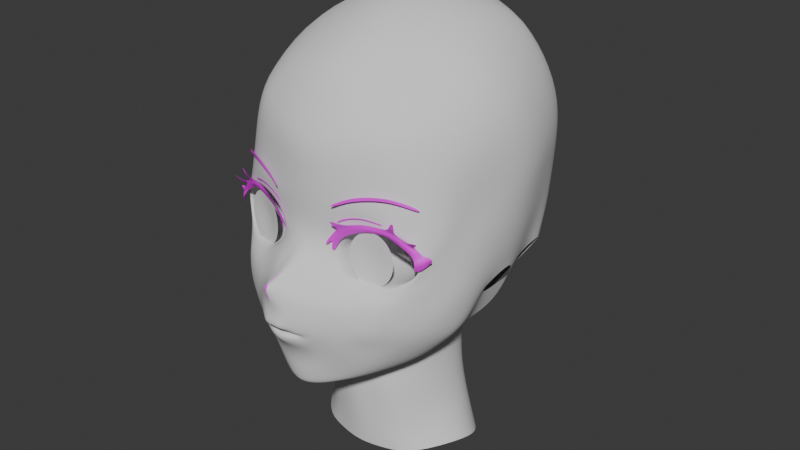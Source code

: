 # Source: azusa_hq_002.blend  (saved by Blender 4.3.34; exported with 4.5.12 LTS)
import bpy
from mathutils import Matrix  # noqa: F401  (used for matrix-valued properties, if any)

bpy.ops.wm.read_factory_settings(use_empty=True)
scene = bpy.context.scene
scene.name = 'Scene'

# ---- collections
col_collection = bpy.data.collections.new('Collection'); scene.collection.children.link(col_collection)
col_export = bpy.data.collections.new('Export'); scene.collection.children.link(col_export)

# ---- images (referenced by path relative to the original .blend; pixels are not part of the script)
import os
ASSET_DIR = os.environ.get("B2B_ASSET_DIR", "")  # directory of the original .blend (textures are referenced by path, not embedded)
HERE = os.path.dirname(os.path.abspath(__file__))  # packed textures are extracted next to this script under _unpacked/

def load_image(name, relpath, width, height, colorspace="sRGB"):
    """Load a texture the original file referenced (path relative to the .blend, or extracted next to this script)."""
    p = next((c for c in (os.path.join(HERE, relpath), os.path.join(ASSET_DIR, relpath)) if relpath and os.path.exists(c)), "")
    if p:
        img = bpy.data.images.load(p, check_existing=True)
        img.name = name
    else:  # same state as the original file: an image datablock whose file is absent (Cycles renders it pink)
        img = bpy.data.images.new(name, width, height)
        img.source = "FILE"
        img.filepath = "//" + (relpath or name)
    img.colorspace_settings.name = colorspace
    return img
img_black64 = load_image('black64', 'black64.png', 1024, 1024, 'sRGB')

# ---- materials (node trees are filled in below, after node groups)
mat_balck = bpy.data.materials.new('balck')

# ---- material node trees
mat_balck.use_nodes = True; mat_balck.node_tree.nodes.clear()
_N = mat_balck.node_tree.nodes; _L = mat_balck.node_tree.links
n0 = _N.new('ShaderNodeBsdfPrincipled'); n0.name = 'Principled BSDF'; n0.location = (10, 300)
n1 = _N.new('ShaderNodeOutputMaterial'); n1.name = 'Material Output'; n1.location = (300, 300)
n2 = _N.new('ShaderNodeTexImage'); n2.name = 'Image Texture'; n2.location = (-280, 260)
n2.image = img_black64
_L.new(n0.outputs[0], n1.inputs[0])
_L.new(n2.outputs[0], n0.inputs[0])
n1.is_active_output = True

# ---- world
world_world = bpy.data.worlds.new('World'); scene.world = world_world
world_world.use_nodes = True; world_world.node_tree.nodes.clear()
_N = world_world.node_tree.nodes; _L = world_world.node_tree.links
n0 = _N.new('ShaderNodeOutputWorld'); n0.name = 'World Output'; n0.location = (300, 300)
n1 = _N.new('ShaderNodeBackground'); n1.name = 'Background'; n1.location = (10, 300)
n1.inputs[0].default_value = (0.05088, 0.05088, 0.05088, 1.0)
_L.new(n1.outputs[0], n0.inputs[0])
n0.is_active_output = True
world_world.color = (0.05088, 0.05088, 0.05088)
world_world.sun_shadow_jitter_overblur = 0.0

# ---- meshes
me_plane = bpy.data.meshes.new('Plane')
me_plane.from_pydata([(0.06761, -0.3656, 0.2843), (0.08207, -0.3532, 0.2803), (0.0745, -0.3708, 0.3058), (0.06998, -0.3803, 0.3303), (0.04759, -0.3984, 0.3512), (0.0257, -0.4139, 0.3641), (0.0, -0.4159, 0.3661), (0.0, -0.4193, 0.3882), (0.0, -0.4426, 0.4345), (0.0, -0.4169, 0.4395), (0.0, -0.3141, 0.4872), (0.0, -0.2953, 0.5228), (0.0, -0.3036, 0.5835), (0.0, -0.3052, 0.6507), (0.0, -0.3059, 0.7192), (0.03734, -0.292, 0.5266), (0.06287, -0.2988, 0.5907), (0.09208, -0.2838, 0.4994), (0.1149, -0.2795, 0.5397), (0.1549, -0.2692, 0.5545), (0.201, -0.2515, 0.5483), (0.2438, -0.2366, 0.5185), (0.2558, -0.2332, 0.4864), (0.2401, -0.2417, 0.4519), (0.2081, -0.2558, 0.4369), (0.1305, -0.2843, 0.4335), (0.1107, -0.2871, 0.4401), (0.08956, -0.2847, 0.4898), (0.06503, -0.2915, 0.5187), (0.09816, -0.2829, 0.5523), (0.1546, -0.2725, 0.5702), (0.2154, -0.2513, 0.5613), (0.2566, -0.2267, 0.5279), (0.2691, -0.216, 0.4866), (0.2526, -0.228, 0.4498), (0.2226, -0.2573, 0.4259), (0.1298, -0.2989, 0.4241), (0.1089, -0.3081, 0.4346), (0.06082, -0.2962, 0.4841), (0.1567, -0.2809, 0.6008), (0.2282, -0.2405, 0.5827), (0.2823, -0.1882, 0.5467), (0.289, -0.1582, 0.5024), (0.2721, -0.206, 0.4426), (0.2384, -0.2473, 0.4109), (0.1269, -0.3142, 0.4163), (0.09959, -0.3213, 0.4253), (0.007698, -0.4078, 0.4342), (0.02377, -0.4152, 0.3867), (0.05243, -0.3944, 0.371), (0.07968, -0.3729, 0.346), (0.05181, -0.3674, 0.2678), (0.02781, -0.372, 0.2602), (0.0, -0.3749, 0.2596), (0.06003, -0.3549, 0.2536), (0.03169, -0.359, 0.2394), (0.0, -0.3601, 0.2304), (0.1197, -0.3447, 0.3224), (0.05303, -0.3881, 0.4009), (0.01311, -0.419, 0.4314), (0.0323, -0.313, 0.4721), (0.09377, -0.2869, 0.4611), (0.07721, -0.3012, 0.4574), (0.05786, -0.3356, 0.4489), (0.03745, -0.3496, 0.2146), (0.04596, -0.3322, 0.1507), (0.04334, -0.3179, 0.1394), (0.272, -0.1279, 0.2713), (0.09741, -0.2885, 0.1584), (0.218, -0.2435, 0.2764), (0.09753, -0.2985, 0.1715), (0.1423, -0.3186, 0.2897), (0.0, -0.3418, 0.4676), (0.1428, -0.3266, 0.3852), (0.08762, -0.3404, 0.4172), (0.02665, -0.3439, 0.4536), (0.04431, -0.3542, 0.4457), (0.306, -0.102, 0.4058), (0.2919, -0.1651, 0.3743), (0.2795, -0.07264, 0.2857), (0.2349, -0.08528, 0.2247), (0.2971, -0.08773, 0.3458), (0.2832, -0.1442, 0.3153), (0.2555, -0.216, 0.3381), (0.256, -0.1963, 0.2897), (0.05221, -0.3814, 0.2962), (0.05363, -0.3797, 0.3057), (0.05459, -0.3883, 0.313), (0.04245, -0.4006, 0.3366), (0.02413, -0.4166, 0.3468), (0.0, -0.417, 0.3482), (0.0422, -0.3818, 0.2826), (0.01926, -0.3879, 0.2771), (0.0, -0.3909, 0.2776), (0.0, -0.4201, 0.334), (0.01966, -0.4202, 0.3322), (0.03663, -0.402, 0.3254), (0.04796, -0.388, 0.3106), (0.04783, -0.3802, 0.3065), (0.04513, -0.3833, 0.3014), (0.02864, -0.3933, 0.2938), (0.01324, -0.3965, 0.2908), (0.0, -0.3985, 0.2893), (0.03199, -0.2666, 0.1364), (0.101, -0.2251, 0.1452), (0.1365, -0.1928, 0.1597), (0.3035, -0.02509, 0.4364), (0.2924, -0.02571, 0.3713), (0.3063, 0.08332, 0.4515), (0.2857, 0.09036, 0.3824), (0.2878, -0.09501, 0.5843), (0.3365, 0.05845, 0.6482), (0.308, -0.08594, 0.7405), (0.3188, 0.02454, 0.7931), (0.2114, -0.1804, 0.8221), (0.2336, -0.02342, 0.9019), (0.0, -0.2184, 0.8814), (0.0, -0.08859, 0.952), (0.07327, -0.2939, 0.6511), (0.07319, -0.2935, 0.7325), (0.1583, -0.269, 0.6527), (0.1701, -0.2568, 0.7354), (0.2297, -0.2297, 0.6392), (0.2206, -0.2189, 0.7417), (0.2805, -0.1705, 0.6056), (0.2701, -0.1585, 0.696), (0.1967, 0.1377, 0.9289), (0.0, 0.0416, 1.001), (0.1736, 0.25, 0.9019), (0.0, 0.3539, 0.9303), (0.234, 0.3505, 0.6865), (0.0, 0.4774, 0.7169), (0.2354, 0.3333, 0.4893), (0.0, 0.47, 0.52), (0.1872, 0.148, 0.2519), (0.0, 0.3762, 0.2986), (0.1493, 0.0617, 0.1519), (0.0, 0.2656, 0.1461), (0.0, 0.4536, 0.4005), (0.2483, 0.3046, 0.3715), (0.0, 0.445, 0.8275), (0.2263, 0.295, 0.8186), (0.1835, 0.1209, -0.1755), (0.0, 0.1912, -0.1918), (0.1474, -0.05696, 0.1387), (0.2243, 0.01814, -0.1216), (0.08738, -0.1377, 0.1224), (0.1432, -0.1099, -0.1365), (0.0, -0.1514, 0.1345), (0.0, -0.1479, -0.1415), (0.0, 0.1762, -0.02262), (0.1626, 0.09077, -0.01183), (0.1662, -0.02312, -0.01681), (0.1123, -0.1209, -0.0269), (0.0, -0.1588, -0.03902), (0.2598, -0.01559, 0.3171), (0.235, -0.01681, 0.2446), (0.2686, 0.2135, 0.4841), (0.2996, 0.1995, 0.6727), (0.0, 0.1693, 0.06172), (0.1548, 0.07608, 0.06982), (0.1573, -0.04, 0.05717), (0.09711, -0.1406, 0.06063), (0.0, -0.1623, 0.0538), (0.1749, 0.1061, -0.09332), (0.1925, -0.00225, -0.068), (0.1205, -0.1134, -0.08784), (0.0, -0.1535, -0.08917), (0.0, 0.1835, -0.1073), (0.0, -0.4091, 0.323), (0.01812, -0.4091, 0.3223), (0.0275, -0.3991, 0.3174), (0.03976, -0.3897, 0.308), (0.04185, -0.3802, 0.3066), (0.03134, -0.3876, 0.3034), (0.02438, -0.3921, 0.304), (0.01212, -0.3968, 0.3023), (0.0, -0.397, 0.3019), (0.0, -0.3872, 0.318), (0.01911, -0.3869, 0.3174), (0.02527, -0.3816, 0.3145), (0.03209, -0.3786, 0.3119), (0.03267, -0.3749, 0.3079), (0.02787, -0.375, 0.3063), (0.02341, -0.3782, 0.3062), (0.01808, -0.3811, 0.3072), (0.0, -0.3809, 0.3072), (0.0, -0.3675, 0.3176), (0.01889, -0.3662, 0.3167), (0.02515, -0.3621, 0.314), (0.03205, -0.36, 0.3115), (0.03657, -0.3567, 0.3062), (0.02814, -0.3579, 0.3027), (0.02316, -0.3603, 0.3031), (0.01825, -0.3634, 0.3039), (0.0, -0.3637, 0.3035), (0.2786, 0.1683, 0.8015), (0.1059, -0.2054, 0.8673), (0.09733, -0.06096, 0.946), (0.102, 0.1001, 0.9815), (0.1022, 0.2728, 0.9337), (0.1332, 0.4309, 0.6903), (0.1333, 0.4235, 0.512), (0.1351, 0.2901, 0.2445), (0.0966, 0.1791, 0.1679), (0.1445, 0.3776, 0.3633), (0.09695, 0.3418, 0.8144), (0.103, 0.1843, -0.1782), (0.09508, 0.1528, -0.007278), (0.09454, 0.1521, 0.08272), (0.09783, 0.1665, -0.09419), (0.0, -0.2702, 0.7842), (0.08069, -0.2582, 0.7928), (0.1786, -0.2228, 0.7848), (0.2538, 0.1708, 0.3658), (0.2722, 0.08427, 0.3372), (0.2417, 0.08175, 0.2612), (0.2418, 0.1554, 0.3261), (0.07403, -0.3404, 0.2367), (0.0, -0.3535, 0.2008), (0.0, -0.3469, 0.1422), (0.0, -0.3333, 0.1376), (0.0, -0.2605, 0.1386), (0.2997, -0.1244, 0.4602), (0.2816, -0.1835, 0.4147), (0.2471, -0.2331, 0.3811), (0.3072, -0.05171, 0.5149), (0.3218, 0.0707, 0.5504), (0.0, 0.472, 0.618), (0.2365, 0.3404, 0.5707), (0.2843, 0.2065, 0.5792), (0.127, 0.4326, 0.598), (0.1712, -0.2855, 0.4169), (0.1813, -0.301, 0.31), (0.1844, -0.2676, 0.4323), (0.1887, -0.2756, 0.4174), (0.2025, -0.2842, 0.3971), (0.2075, -0.287, 0.3703), (0.2231, -0.2604, 0.3216), (0.1531, -0.2438, 0.1782), (0.1533, -0.2773, 0.2066), (0.1136, -0.3372, 0.2788), (0.2341, -0.1589, 0.2344), (0.2109, -0.188, 0.2142), (0.186, -0.1548, 0.1758), (0.1342, -0.3362, 0.3627), (0.06451, -0.3656, 0.4131), (0.04207, -0.3454, 0.1929), (0.0, -0.3777, 0.4531), (0.01834, -0.3731, 0.4428), (0.02909, -0.3758, 0.4351), (0.0, -0.3534, 0.1849), (0.08434, -0.3251, 0.2089), (0.13, -0.3129, 0.245), (0.1648, -0.2752, 0.4306), (0.1796, -0.3053, 0.3411), (0.1696, -0.2873, 0.2723), (0.1543, -0.2955, 0.4173), (0.1479, -0.2802, 0.4313), (0.1502, -0.3113, 0.4057), (0.09476, -0.3611, 0.3639), (0.1049, -0.3533, 0.3847), (0.1175, -0.334, 0.4023), (0.08968, -0.3609, 0.3131), (0.1737, -0.3034, 0.3995), (0.1507, -0.3233, 0.3201), (0.1713, -0.3097, 0.3737), (0.1601, -0.3194, 0.3508), (0.1144, -0.08488, 0.4932), (0.1302, -0.08084, 0.5218), (0.1593, -0.07245, 0.5413), (0.1926, -0.0611, 0.5323), (0.218, -0.05189, 0.5082), (0.2257, -0.04977, 0.483), (0.2181, -0.05417, 0.4622), (0.2007, -0.06272, 0.4489), (0.1371, -0.08547, 0.4452), (0.1223, -0.08728, 0.4502), (0.1124, -0.08546, 0.4864), (0.1124, -0.08708, 0.466), (0.1815, -0.0715, 0.4442), (0.1657, -0.07791, 0.4436), (0.1517, -0.08232, 0.444), (0.2075, -0.1484, 0.5601), (0.2573, -0.1311, 0.5254), (0.2712, -0.1271, 0.488), (0.2157, -0.1534, 0.4303), (0.1881, -0.1671, 0.4249), (0.2529, -0.137, 0.4477), (0.1022, -0.1899, 0.4341), (0.08247, -0.1896, 0.4584), (0.1652, -0.176, 0.423), (0.1456, -0.1819, 0.4237), (0.1253, -0.1866, 0.4264), (0.0805, -0.186, 0.5031), (0.1071, -0.181, 0.5501), (0.07756, -0.1871, 0.4919), (0.1538, -0.1691, 0.5673), (0.1485, -0.0765, 0.4825), (0.1532, -0.07531, 0.491), (0.1618, -0.07283, 0.4967), (0.1716, -0.06947, 0.4941), (0.1791, -0.06675, 0.487), (0.1814, -0.06613, 0.4795), (0.1792, -0.06743, 0.4734), (0.174, -0.06995, 0.4694), (0.1552, -0.07668, 0.4683), (0.1508, -0.07721, 0.4698), (0.1479, -0.07668, 0.4805), (0.1479, -0.07715, 0.4745), (0.1683, -0.07255, 0.468), (0.1636, -0.07444, 0.4679), (0.1595, -0.07575, 0.468), (0.02647, -0.2238, 0.1501), (0.05442, -0.1806, 0.1458), (0.0, -0.223, 0.1377), (0.0, -0.178, 0.1442), (0.0955, -0.1467, 0.1448), (0.1487, -0.08905, 0.1776), (0.07816, -0.1296, -0.1403), (0.04332, -0.1445, 0.1285), (0.0594, -0.1405, -0.03625), (0.05372, -0.1517, 0.05763), (0.07041, -0.1347, -0.08915)], [], [(0, 1, 263, 2), (12, 11, 15, 16), (21, 22, 33, 32), (25, 26, 37, 36), (22, 23, 34, 33), (19, 20, 31, 30), (61, 27, 38, 62), (17, 18, 29, 28), (23, 24, 35, 34), (20, 21, 32, 31), (17, 28, 38, 27), (18, 19, 30, 29), (254, 258, 257, 232), (16, 15, 28, 29), (39, 16, 29, 30), (40, 39, 30, 31), (41, 40, 31, 32), (42, 41, 32, 33), (43, 42, 33, 34), (44, 43, 34, 35), (236, 44, 35, 235), (46, 45, 36, 37), (63, 46, 37, 62), (28, 15, 60, 38), (3, 2, 263, 50), (4, 3, 50, 49), (5, 4, 49, 48), (6, 5, 48, 7), (54, 1, 0, 51), (55, 54, 51, 52), (56, 55, 52, 53), (260, 58, 49, 50), (261, 246, 58, 260), (48, 49, 58, 59), (8, 7, 48, 59), (9, 8, 59, 47), (10, 60, 15, 11), (72, 75, 60, 10), (60, 63, 62, 38), (26, 61, 62, 37), (66, 68, 70, 65), (68, 239, 240, 70), (250, 249, 47, 59), (246, 250, 59, 58), (46, 63, 76, 74), (63, 60, 75, 76), (248, 249, 75, 72), (45, 46, 74, 262), (223, 224, 78, 77), (81, 82, 67, 79), (77, 78, 82, 81), (224, 43, 44, 225), (82, 78, 83, 84), (51, 0, 85, 91), (2, 3, 87, 86), (0, 2, 86, 85), (5, 6, 90, 89), (52, 51, 91, 92), (3, 4, 88, 87), (53, 52, 92, 93), (4, 5, 89, 88), (89, 90, 94, 95), (88, 89, 95, 96), (87, 88, 96, 97), (86, 87, 97, 98), (85, 86, 98, 99), (91, 85, 99, 100), (92, 91, 100, 101), (93, 92, 101, 102), (68, 66, 103, 104), (239, 68, 104, 105), (77, 81, 107, 106), (106, 107, 109, 108), (226, 227, 111, 110), (110, 111, 113, 112), (112, 113, 115, 114), (197, 198, 117, 116), (14, 13, 118, 119), (119, 118, 120, 121), (121, 120, 122, 123), (123, 122, 124, 125), (112, 125, 124, 110), (198, 115, 126, 199), (199, 126, 128, 200), (206, 141, 130, 201), (231, 229, 132, 202), (205, 139, 134, 203), (203, 134, 136, 204), (202, 132, 139, 205), (200, 128, 141, 206), (210, 164, 142, 207), (160, 136, 144, 161), (161, 144, 146, 162), (322, 320, 148, 163), (323, 321, 154, 167), (165, 152, 153, 166), (164, 151, 152, 165), (209, 160, 151, 208), (155, 107, 81, 79), (156, 155, 79, 80), (230, 229, 130, 158), (227, 230, 158, 111), (118, 13, 12, 16), (120, 118, 16, 39), (122, 120, 39, 40), (124, 122, 40, 41), (110, 124, 41, 42), (226, 110, 42, 223), (204, 136, 160, 209), (321, 322, 163, 154), (152, 161, 162, 153), (151, 160, 161, 152), (142, 164, 165, 145), (145, 165, 166, 147), (319, 323, 167, 149), (208, 151, 164, 210), (96, 95, 170, 171), (101, 100, 175, 176), (99, 98, 173, 174), (97, 96, 171, 172), (95, 94, 169, 170), (102, 101, 176, 177), (100, 99, 174, 175), (98, 97, 172, 173), (176, 175, 184, 185), (174, 173, 182, 183), (172, 171, 180, 181), (170, 169, 178, 179), (177, 176, 185, 186), (175, 174, 183, 184), (173, 172, 181, 182), (171, 170, 179, 180), (179, 178, 187, 188), (186, 185, 194, 195), (184, 183, 192, 193), (182, 181, 190, 191), (180, 179, 188, 189), (185, 184, 193, 194), (183, 182, 191, 192), (181, 180, 189, 190), (113, 196, 126, 115), (196, 141, 128, 126), (111, 158, 196, 113), (158, 130, 141, 196), (123, 125, 112, 114), (150, 208, 210, 168), (137, 204, 209, 159), (159, 209, 208, 150), (168, 210, 207, 143), (129, 200, 206, 140), (133, 202, 205, 138), (135, 203, 204, 137), (138, 205, 203, 135), (228, 231, 202, 133), (140, 206, 201, 131), (127, 199, 200, 129), (117, 198, 199, 127), (114, 115, 198, 197), (119, 121, 213, 212), (14, 119, 212, 211), (116, 211, 212, 197), (114, 197, 212, 213), (123, 114, 213, 121), (214, 139, 132, 157), (109, 214, 157, 108), (155, 156, 216, 215), (214, 109, 215, 217), (218, 241, 1, 54), (64, 218, 54, 55), (219, 64, 55, 56), (103, 66, 221, 222), (66, 65, 220, 221), (251, 247, 64, 219), (252, 247, 65, 70), (253, 252, 70, 240), (131, 201, 231, 228), (106, 226, 223, 77), (108, 157, 230, 227), (157, 132, 229, 230), (201, 130, 229, 231), (106, 108, 227, 226), (78, 224, 225, 83), (42, 43, 224, 223), (266, 264, 259, 73), (267, 245, 57, 265), (83, 225, 237, 238), (225, 44, 236, 237), (264, 236, 235, 232), (24, 234, 235, 35), (256, 69, 238, 233), (259, 264, 232, 257), (256, 71, 241, 253), (243, 239, 105, 244), (242, 243, 244, 80), (67, 242, 80, 79), (69, 240, 239, 243), (84, 83, 238, 69), (84, 69, 243, 242), (82, 84, 242, 67), (69, 256, 253, 240), (237, 255, 233, 238), (237, 266, 267, 255), (266, 73, 245, 267), (241, 218, 252, 253), (218, 64, 247, 252), (220, 65, 247, 251), (9, 47, 249, 248), (74, 76, 250, 246), (76, 75, 249, 250), (262, 74, 246, 261), (25, 36, 257, 258), (259, 257, 36, 45), (73, 259, 45, 262), (245, 73, 262, 261), (57, 245, 261, 260), (57, 260, 50, 263), (57, 263, 1, 241), (255, 267, 265, 233), (237, 236, 264, 266), (234, 254, 232, 235), (71, 256, 233, 265), (241, 71, 265, 57), (284, 283, 271, 272), (285, 284, 272, 273), (287, 286, 275, 280), (288, 285, 273, 274), (286, 288, 274, 275), (290, 289, 277, 279), (291, 287, 280, 281), (293, 292, 282, 276), (292, 291, 281, 282), (289, 293, 276, 277), (295, 294, 268, 269), (296, 290, 279, 278), (297, 295, 269, 270), (283, 297, 270, 271), (294, 296, 278, 268), (17, 27, 296, 294), (20, 19, 297, 283), (19, 18, 295, 297), (27, 61, 290, 296), (18, 17, 294, 295), (26, 25, 293, 289), (258, 254, 291, 292), (25, 258, 292, 293), (254, 234, 287, 291), (61, 26, 289, 290), (24, 23, 288, 286), (23, 22, 285, 288), (234, 24, 286, 287), (22, 21, 284, 285), (21, 20, 283, 284), (281, 280, 310, 311), (282, 281, 311, 312), (276, 282, 312, 306), (277, 276, 306, 307), (269, 268, 298, 299), (278, 279, 309, 308), (270, 269, 299, 300), (268, 278, 308, 298), (272, 271, 301, 302), (279, 277, 307, 309), (273, 272, 302, 303), (271, 270, 300, 301), (274, 273, 303, 304), (280, 275, 305, 310), (275, 274, 304, 305), (104, 103, 313, 314), (314, 313, 315, 316), (315, 313, 103, 222), (105, 104, 314, 317), (244, 105, 317, 318), (80, 244, 318, 156), (144, 318, 317, 146), (147, 166, 323, 319), (153, 162, 322, 321), (166, 153, 321, 323), (162, 146, 320, 322), (320, 146, 317, 314), (148, 320, 314, 316)])
me_plane.polygons.foreach_set('use_smooth', [True] * 280)
_uv = me_plane.uv_layers.new(name='UVMap')
_uv.uv.foreach_set('vector', [0.08154, 0.0123, 1.0, 0.1509, 1.0, 0.6416, 0.1974, 0.9293, 0.0, 0.0, 0.0, 0.0, 0.0, 0.0, 0.0, 0.0, 0.0, 0.0, 0.0, 0.0, 0.0, 0.0, 0.0, 0.0, 0.0, 0.0, 0.0, 0.0, 0.0, 0.0, 0.0, 0.0, 0.0, 0.0, 0.0, 0.0, 0.0, 0.0, 0.0, 0.0, 0.0, 0.0, 0.0, 0.0, 0.0, 0.0, 0.0, 0.0, 0.0, 0.0, 0.0, 0.0, 0.0, 0.0, 0.0, 0.0, 0.0, 0.0, 0.0, 0.0, 0.0, 0.0, 0.0, 0.0, 0.0, 0.0, 0.0, 0.0, 0.0, 0.0, 0.0, 0.0, 0.0, 0.0, 0.0, 0.0, 0.0, 0.0, 0.0, 0.0, 0.0, 0.0, 0.0, 0.0, 0.0, 0.0, 0.0, 0.0, 0.0, 0.0, 0.0, 0.0, 0.0, 0.0, 0.0, 0.0, 0.0, 0.0, 0.0, 0.0, 0.0, 0.0, 0.0, 0.0, 0.0, 0.0, 0.0, 0.0, 0.0, 0.0, 0.0, 0.0, 0.0, 0.0, 0.0, 0.0, 0.0, 0.0, 0.0, 0.0, 0.0, 0.0, 0.0, 0.0, 0.0, 0.0, 0.0, 0.0, 0.0, 0.0, 0.0, 0.0, 0.0, 0.0, 0.0, 0.0, 0.0, 0.0, 0.0, 0.0, 0.0, 0.0, 0.0, 0.0, 0.0, 0.0, 0.0, 0.0, 0.0, 0.0, 0.0, 0.0, 0.0, 0.0, 0.0, 0.0, 0.0, 0.0, 0.0, 0.0, 0.0, 0.0, 0.0, 0.0, 0.0, 0.0, 0.0, 0.0, 0.0, 0.0, 0.0, 0.0, 0.0, 0.0, 0.0, 0.0, 0.0, 0.0, 0.0, 0.0, 0.0, 0.0, 0.0, 0.0, 0.0, 0.0, 0.0, 0.0, 0.0, 0.0, 0.0, 0.0, 0.0, 0.0, 0.0, 0.0, 0.0, 0.0, 0.0, 0.0, 0.0, 0.0, 0.0, 0.0, 0.0, 0.0, 0.0, 0.0, 0.0, 0.0, 0.0, 0.0, 0.0, 0.0, 0.0, 0.0, 0.0, 0.0, 0.0, 0.0, 0.0, 0.0, 0.0, 0.0, 0.0, 0.0, 0.0, 0.0, 0.08154, 0.0123, 0.0, 0.0, 0.0, 0.0, 0.0, 0.0, 0.0, 0.0, 0.0, 0.0, 0.0, 0.0, 0.0, 0.0, 0.0, 0.0, 0.0, 0.0, 0.0, 0.0, 0.0, 0.0, 0.0, 0.0, 0.0, 0.0, 0.0, 0.0, 0.0, 0.0, 0.0, 0.0, 0.0, 0.0, 0.0, 0.0, 0.0, 0.0, 0.0, 0.0, 0.0, 0.0, 0.0, 0.0, 0.0, 0.0, 0.0, 0.0, 0.0, 0.0, 0.0, 0.0, 0.0, 0.0, 0.0, 0.0, 0.0, 0.0, 0.0, 0.0, 0.0, 0.0, 0.0, 0.0, 0.0, 0.0, 0.0, 0.0, 0.0, 0.0, 0.0, 0.0, 0.0, 0.0, 0.0, 0.0, 0.0, 0.0, 0.0, 0.0, 0.0, 0.0, 0.0, 0.0, 0.0, 0.0, 0.0, 0.0, 0.0, 0.0, 0.0, 0.0, 0.0, 0.0, 0.0, 0.0, 0.0, 0.0, 0.0, 0.0, 0.0, 0.0, 0.0, 0.0, 0.0, 0.0, 0.0, 0.0, 0.0, 0.0, 0.0, 0.0, 0.0, 0.0, 0.0, 0.0, 0.0, 0.0, 0.0, 0.0, 0.0, 0.0, 0.0, 0.0, 0.0, 0.0, 0.0, 0.0, 0.0, 0.0, 0.0, 0.0, 0.0, 0.0, 0.0, 0.0, 0.0, 0.0, 0.0, 0.0, 0.0, 0.0, 0.0, 0.0, 0.0, 0.0, 0.0, 0.0, 0.0, 0.0, 0.0, 0.0, 0.0, 0.0, 0.0, 0.0, 0.0, 0.0, 0.0, 0.0, 0.0, 0.0, 0.0, 0.0, 0.0, 0.0, 0.0, 0.0, 0.0, 0.0, 0.0, 0.0, 0.0, 0.0, 0.0, 0.0, 0.0, 0.0, 0.0, 0.0, 0.0, 0.0, 0.0, 0.0, 0.0, 0.0, 0.0, 0.0, 0.0, 0.0, 0.0, 0.0, 0.0, 0.0, 0.0, 0.0, 0.08154, 0.0123, 0.0, 0.0, 0.0, 0.0, 0.0, 0.0, 0.0, 0.0, 0.0, 0.0, 0.0, 0.0, 0.08154, 0.0123, 0.1974, 0.9293, -0.02698, 0.9934, 0.0, 0.0, 0.0, 0.0, 0.0, 0.0, 0.0, 0.0, 0.0, 0.0, 0.0, 0.0, 0.0, 0.0, 0.0, 0.0, 0.0, 0.0, 0.0, 0.0, 0.0, 0.0, 0.0, 0.0, 0.0, 0.0, 0.0, 0.0, 0.0, 0.0, 0.0, 0.0, 0.0, 0.0, 0.0, 0.0, 0.0, 0.0, 0.0, 0.0, 0.0, 0.0, 0.0, 0.0, 0.0, 0.0, 0.0, 0.0, 0.0, 0.0, 0.0, 0.0, 0.0, 0.0, 0.0, 0.0, 0.0, 0.0, 0.0, 0.0, 0.0, 0.0, 0.0, 0.0, 0.0, 0.0, 0.0, 0.0, 0.0, 0.0, 0.0, 0.0, 0.0, 0.0, 0.0, 0.0, 0.0, 0.0, 0.0, 0.0, 0.0, 0.0, 0.0, 0.0, 0.0, 0.0, 0.0, 0.0, 0.0, 0.0, 0.0, 0.0, 0.0, 0.0, 0.0, 0.0, 0.0, 0.0, 0.0, 0.0, 0.0, 0.0, 0.0, 0.0, 0.0, 0.0, 0.0, 0.0, 0.0, 0.0, 0.0, 0.0, 0.0, 0.0, 0.0, 0.0, 0.0, 0.0, 0.0, 0.0, 0.0, 0.0, 0.0, 0.0, 0.0, 0.0, 0.0, 0.0, 0.0, 0.0, 0.0, 0.0, 0.0, 0.0, 0.0, 0.0, 0.0, 0.0, 0.0, 0.0, 0.0, 0.0, 0.0, 0.0, 0.0, 0.0, 0.0, 0.0, 0.0, 0.0, 0.0, 0.0, 0.0, 0.0, 0.0, 0.0, 0.0, 0.0, 0.0, 0.0, 0.0, 0.0, 0.0, 0.0, 0.0, 0.0, 0.0, 0.0, 0.0, 0.0, 0.0, 0.0, 0.0, 0.0, 0.0, 0.0, 0.0, 0.0, 0.0, 0.0, 0.0, 0.0, 0.0, 0.0, 0.0, 0.0, 0.0, 0.0, 0.0, 0.0, 0.0, 0.0, 0.0, 0.0, 0.0, 0.0, 0.0, 0.0, 0.0, 0.0, 0.0, 0.0, 0.0, 0.0, 0.0, 0.0, 0.0, 0.0, 0.0, 0.0, 0.0, 0.0, 0.0, 0.0, 0.0, 0.0, 0.0, 0.0, 0.0, 0.0, 0.0, 0.0, 0.0, 0.0, 0.0, 0.0, 0.0, 0.0, 0.0, 0.0, 0.0, 0.0, 0.0, 0.0, 0.0, 0.0, 0.0, 0.0, 0.0, 0.0, 0.0, 0.0, 0.0, 0.0, 0.0, 0.0, 0.0, 0.0, 0.0, 0.0, 0.0, 0.0, 0.0, 0.0, 0.0, 0.0, 0.0, 0.0, 0.0, 0.0, 0.0, 0.0, 0.0, 0.0, 0.0, 0.0, 0.0, 0.0, 0.0, 0.0, 0.0, 0.0, 0.0, 0.0, 0.0, 0.0, 0.0, 0.0, 0.0, 0.0, 0.0, 0.0, 0.0, 0.0, 0.0, 0.0, 0.0, 0.0, 0.0, 0.0, 0.0, 0.0, 0.0, 0.0, 0.0, 0.0, 0.0, 0.0, 0.0, 0.0, 0.0, 0.0, 0.0, 0.0, 0.0, 0.0, 0.0, 0.0, 0.0, 0.0, 0.0, 0.0, 0.0, 0.0, 0.0, 0.0, 0.0, 0.0, 0.0, 0.0, 0.0, 0.0, 0.0, 0.0, 0.0, 0.0, 0.0, 0.0, 0.0, 0.0, 0.0, 0.0, 0.0, 0.0, 0.0, 0.0, 0.0, 0.0, 0.0, 0.0, 0.0, 0.0, 0.0, 0.0, 0.0, 0.0, 0.0, 0.0, 0.0, 0.0, 0.0, 0.0, 0.0, 0.0, 0.0, 0.0, 0.0, 0.0, 0.0, 0.0, 0.0, 0.0, 0.0, 0.0, 0.0, 0.0, 0.0, 0.0, 0.0, 0.0, 0.0, 0.0, 0.0, 0.0, 0.0, 0.0, 0.0, 0.0, 0.0, 0.0, 0.0, 0.0, 0.0, 0.0, 0.0, 0.0, 0.0, 0.0, 0.0, 0.0, 0.0, 0.0, 0.0, 0.0, 0.0, 0.0, 0.0, 0.0, 0.0, 0.0, 0.0, 0.0, 0.0, 0.0, 0.0, 0.0, 0.0, 0.0, 0.0, 0.0, 0.0, 0.0, 0.0, 0.0, 0.0, 0.0, 0.0, 0.0, 0.0, 0.0, 0.0, 0.0, 0.0, 0.0, 0.0, 0.0, 0.0, 0.0, 0.0, 0.0, 0.0, 0.0, 0.0, 0.0, 0.0, 0.0, 0.0, 0.0, 0.0, 0.0, 0.0, 0.0, 0.0, 0.0, 0.0, 0.0, 0.0, 0.0, 0.0, 0.0, 0.0, 0.0, 0.0, 0.0, 0.0, 0.0, 0.0, 0.0, 0.0, 0.0, 0.0, 0.0, 0.0, 0.0, 0.0, 0.0, 0.0, 0.0, 0.0, 0.0, 0.0, 0.0, 0.0, 0.0, 0.0, 0.0, 0.0, 0.0, 0.0, 0.0, 0.0, 0.0, 0.0, 0.0, 0.0, 0.0, 0.0, 0.0, 0.0, 0.0, 0.0, 0.0, 0.0, 0.0, 0.0, 0.0, 0.0, 0.0, 0.0, 0.0, 0.0, 0.0, 0.0, 0.0, 0.0, 0.0, 0.0, 0.0, 0.0, 0.0, 0.0, 0.0, 0.0, 0.0, 0.0, 0.0, 0.0, 0.0, 0.0, 0.0, 0.0, 0.0, 0.0, 0.0, 0.0, 0.0, 0.0, 0.0, 0.0, 0.0, 0.0, 0.0, 0.0, 0.0, 0.0, 0.0, 0.0, 0.0, 0.0, 0.0, 0.0, 0.0, 0.0, 0.0, 0.0, 0.0, 0.0, 0.0, 0.0, 0.0, 0.0, 0.0, 0.0, 0.0, 0.0, 0.0, 0.0, 0.0, 0.0, 0.0, 0.0, 0.0, 0.0, 0.0, 0.0, 0.0, 0.0, 0.0, 0.0, 0.0, 0.0, 0.0, 0.0, 0.0, 0.0, 0.0, 0.0, 0.0, 0.0, 0.0, 0.0, 0.0, 0.0, 0.0, 0.0, 0.0, 0.0, 0.0, 0.0, 0.0, 0.0, 0.0, 0.0, 0.0, 0.0, 0.0, 0.0, 0.0, 0.0, 0.0, 0.0, 0.0, 0.0, 0.0, 0.0, 0.0, 0.0, 0.0, 0.0, 0.0, 0.0, 0.0, 0.0, 0.0, 0.0, 0.0, 0.0, 0.0, 0.0, 0.0, 0.0, 0.0, 0.0, 0.0, 0.0, 0.0, 0.0, 0.0, 0.0, 0.0, 0.0, 0.0, 0.0, 0.0, 0.0, 0.0, 0.0, 0.0, 0.0, 0.0, 0.0, 0.0, 0.0, 0.0, 0.0, 0.0, 0.0, 0.0, 0.0, 0.0, 0.0, 0.0, 0.0, 0.0, 0.0, 0.0, 0.0, 0.0, 0.0, 0.0, 0.0, 0.0, 0.0, 0.0, 0.0, 0.0, 0.0, 0.0, 0.0, 0.0, 0.0, 0.0, 0.0, 0.0, 0.0, 0.0, 0.0, 0.0, 0.0, 0.0, 0.0, 0.0, 0.0, 0.0, 0.0, 0.0, 0.0, 0.0, 0.0, 0.0, 0.0, 0.0, 0.0, 0.0, 0.0, 0.0, 0.0, 0.0, 0.0, 0.0, 0.0, 0.0, 0.0, 0.0, 0.0, 0.0, 0.0, 0.0, 0.0, 0.0, 0.0, 0.0, 0.0, 0.0, 0.0, 0.0, 0.0, 0.0, 0.0, 0.0, 0.0, 0.0, 0.0, 0.0, 0.0, 0.0, 0.0, 0.0, 0.0, 0.0, 0.0, 0.0, 0.0, 0.0, 0.0, 0.0, 0.0, 0.0, 0.0, 0.0, 0.0, 0.0, 0.0, 0.0, 0.0, 0.0, 0.0, 0.0, 0.0, 0.0, 0.0, 0.0, 0.0, 0.0, 0.0, 0.0, 0.0, 0.0, 0.0, 0.0, 0.0, 0.0, 0.0, 0.0, 0.0, 0.0, 0.0, 0.0, 0.0, 0.0, 0.0, 0.0, 0.0, 0.0, 0.0, 0.0, 0.0, 0.0, 0.0, 0.0, 0.0, 0.0, 0.0, 0.0, 0.0, 0.0, 0.0, 0.0, 0.0, 0.0, 0.0, 0.0, 0.0, 0.0, 0.0, 0.0, 0.0, 0.0, 0.0, 0.0, 0.0, 0.0, 0.0, 0.0, 0.0, 0.0, 0.0, 0.0, 0.0, 0.0, 0.0, 0.0, 0.0, 0.0, 0.0, 0.0, 0.0, 0.0, 0.0, 0.0, 0.0, 0.0, 0.0, 0.0, 0.0, 0.0, 0.0, 0.0, 0.0, 0.0, 0.0, 0.0, 0.0, 0.0, 0.0, 0.0, 0.0, 0.0, 0.0, 0.0, 0.0, 0.0, 0.0, 0.0, 0.0, 0.0, 0.0, 0.0, 0.0, 0.0, 0.0, 0.0, 0.0, 0.0, 0.0, 0.0, 0.0, 0.0, 0.0, 0.0, 0.0, 0.0, 0.0, 0.0, 0.0, 0.0, 0.0, 0.0, 0.0, 0.0, 0.0, 0.0, 0.0, 0.0, 0.0, 0.0, 0.0, 0.0, 0.0, 0.0, 0.0, 0.0, 0.0, 0.0, 0.0, 0.0, 0.0, 0.0, 0.0, 0.0, 0.0, 0.0, 0.0, 0.0, 0.0, 0.0, 0.0, 0.0, 0.0, 0.0, 0.0, 0.0, 0.0, 0.0, 0.0, 0.0, 0.0, 0.0, 0.0, 0.0, 0.0, 0.0, 0.0, 0.0, 0.0, 0.0, 0.0, 0.0, 0.0, 0.0, 0.0, 0.0, 0.0, 0.0, 0.0, 0.0, 0.0, 0.0, 0.0, 0.0, 0.0, 0.0, 0.0, 0.0, 0.0, 0.0, 0.0, 0.0, 0.0, 0.0, 0.0, 0.0, 0.0, 0.0, 0.0, 0.0, 0.0, 0.0, 0.0, 0.0, 0.0, 0.0, 0.0, 0.0, 0.0, 0.0, 0.0, 0.0, 0.0, 0.0, 0.0, 0.0, 0.0, 0.0, 0.0, 0.0, 0.0, 0.0, 0.0, 0.0, 0.0, 0.0, 0.0, 0.0, 0.0, 0.0, 0.0, 0.0, 0.0, 0.0, 0.0, 0.0, 0.0, 0.0, 0.0, 0.0, 0.0, 0.0, 0.0, 0.0, 0.0, 0.0, 0.0, 0.0, 0.0, 0.0, 0.0, 0.0, 0.0, 0.0, 0.0, 0.0, 0.0, 0.0, 0.0, 0.0, 0.0, 0.0, 0.0, 0.0, 0.0, 0.0, 0.0, 0.0, 0.0, 0.0, 0.0, 0.0, 0.0, 0.0, 0.0, 0.0, 0.0, 0.0, 0.0, 0.0, 0.0, 0.0, 0.0, 0.0, 0.0, 0.0, 0.0, 0.0, 0.0, 0.0, 0.0, 0.0, 0.0, 0.0, 0.0, 0.0, 0.0, 0.0, 0.0, 0.0, 0.0, 0.0, 0.0, 0.0, 0.0, 0.0, 0.0, 0.0, 0.0, 0.0, 0.0, 0.0, 0.0, 0.0, 0.0, 0.0, 0.0, 0.0, 0.0, 0.0, 0.0, 0.0, 0.0, 0.0, 0.0, 0.0, 0.0, 0.0, 0.0, 0.0, 0.0, 0.0, 0.0, 0.0, 0.0, 0.0, 0.0, 0.0, 0.0, 0.0, 0.0, 0.0, 0.0, 0.0, 0.0, 0.0, 0.0, 0.0, 0.0, 0.0, 0.0, 0.0, 0.0, 0.0, 0.0, 0.0, 0.0, 0.0, 0.0, 0.0, 0.0, 0.0, 0.0, 0.0, 0.0, 0.0, 0.0, 0.0, 0.0, 0.0, 0.0, 0.0, 0.0, 0.0, 0.0, 0.0, 0.0, 0.0, 0.0, 0.0, 0.0, 0.0, 0.0, 0.0, 0.0, 0.0, 0.0, 0.0, 0.0, 0.0, 0.0, 0.0, 0.0, 0.0, 0.0, 0.0, 0.0, 0.0, 0.0, 0.0, 0.0, 0.0, 0.0, 0.0, 0.0, 0.0, 0.0, 0.0, 0.0, 0.0, 0.0, 0.0, 0.0, 0.0, 0.0, 0.0, 0.0, 0.0, 0.0, 0.0, 0.0, 0.0, 0.0, 0.0, 0.0, 0.0, 0.0, 0.0, 0.0, 0.0, 0.0, 0.0, 0.0, 0.0, 0.0, 0.0, 0.0, 0.0, 0.0, 0.0, 0.0, 0.0, 0.0, 0.0, 0.0, 0.0, 0.0, 0.0, 0.0, 0.0, 0.0, 0.0, 0.0, 0.0, 0.0, 0.0, 0.0, 0.0, 0.0, 0.0, 0.0, 0.0, 0.0, 0.0, 0.0, 0.0, 0.0, 0.0, 0.0, 0.0, 0.0, 0.0, 0.0, 0.0, 0.0, 0.0, 0.0, 0.0, 0.0, 0.0, 0.0, 0.0, 0.0, 0.0, 0.0, 0.0, 0.0, 0.0, 0.0, 0.0, 0.0, 0.0, 0.0, 0.0, 0.0, 0.0, 0.0, 0.0, 0.0, 0.0, 0.0, 0.0, 0.0, 0.0, 0.0, 0.0, 0.0, 0.0, 0.0, 0.0, 0.0, 0.0, 0.0, 0.0, 0.0, 0.0, 0.0, 0.0, 0.0, 0.0, 0.0, 0.0, 0.0, 0.0, 0.0, 0.0, 0.0, 0.0, 0.0, 0.0, 0.0, 0.0, 0.0, 0.0, 0.0, 0.0, 0.0, 0.0, 0.0, 0.0, 0.0, 0.0, 0.0, 0.0, 0.0, 0.0, 0.0, 0.0, 0.0, 0.0, 0.0, 0.0, 0.0, 0.0, 0.0, 0.0, 0.0, 0.0, 0.0, 0.0, 0.0, 0.0, 0.0, 0.0, 0.0, 0.0, 0.0, 0.0, 0.0, 0.0, 0.0, 0.0, 0.0, 0.0, 0.0, 0.0, 0.0, 0.0, 0.0, 0.0, 0.0, 0.0, 0.0, 0.0, 0.0, 0.0, 0.0, 0.0, 0.0, 0.0, 0.0, 0.0, 0.0, 0.0, 0.0, 0.0, 0.0, 0.0, 0.0, 0.0, 0.0, 0.0, 0.0, 0.0, 0.0, 0.0, 0.0, 0.0, 0.0, 0.0, 0.0, 0.0, 0.0, 0.0, 0.0, 0.0, 0.0, 0.0, 0.0, 0.0, 0.0, 0.0, 0.0, 0.0, 0.0, 0.0, 0.0, 0.0, 0.0, 0.0, 0.0, 0.0, 0.0, 0.0, 0.0, 0.0, 0.0, 0.0, 0.0, 0.0, 0.0, 0.0, 0.0, 0.0, 0.0, 0.0, 0.0, 0.0, 0.0, 0.0, 0.0, 0.0, 0.0, 0.0, 0.0, 0.0, 0.0, 0.0, 0.0, 0.0, 0.0, 0.0, 0.0, 0.0, 0.0, 0.0, 0.0, 0.0, 0.0, 0.0, 0.0, 0.0, 0.0, 0.0, 0.0, 0.0, 0.0, 0.0, 0.0, 0.0, 0.0, 0.0, 0.0, 0.0, 0.0, 0.0, 0.0, 0.0, 0.0, 0.0, 0.0, 0.0, 0.0, 0.0, 0.0, 0.0, 0.0, 0.0, 0.0, 0.0, 0.0, 0.0, 0.0, 0.0, 0.0, 0.0, 0.0, 0.0, 0.0, 0.0, 0.0, 0.0, 0.0, 0.0, 0.0, 0.0, 0.0, 0.0, 0.0, 0.0, 0.0, 0.0, 0.0, 0.0, 0.0, 0.0, 0.0, 0.0, 0.0, 0.0, 0.0, 0.0, 0.0, 0.0, 0.0, 0.0, 0.0, 0.0, 0.0, 0.0, 0.0, 0.0, 0.0, 0.0, 0.0, 0.0, 0.0, 0.0, 0.0, 0.0, 0.0, 0.0, 0.0, 0.0, 0.0, 0.0, 0.0, 0.0, 0.0, 0.0, 0.0, 0.0, 0.0, 0.0, 0.0, 0.0, 0.0, 0.0, 0.0, 0.0, 0.0, 0.0, 0.0, 0.0, 0.0, 0.0, 0.0, 0.0, 0.0, 0.0, 0.0, 0.0, 0.0, 0.0, 0.0, 0.0, 0.0, 0.0, 0.0, 0.0, 0.0, 0.0, 0.0, 0.0, 0.0, 0.0, 0.0, 0.0, 0.0, 0.0, 0.0, 0.0, 0.0, 0.0, 0.0, 0.0, 0.0, 0.0, 0.0, 0.0, 0.0, 0.0, 0.0, 0.0, 0.0, 0.0, 0.0, 0.0, 0.0, 0.0, 0.0, 0.0, 0.0, 0.0, 0.0, 0.0, 0.0, 0.0, 0.0, 0.0, 0.0, 0.0, 0.0, 0.0, 0.0, 0.0, 0.0, 0.0, 0.0, 0.0, 0.0, 0.0, 0.0, 0.0, 0.0, 0.0, 0.0, 0.0, 0.0, 0.0, 0.0, 0.0, 0.0, 0.0, 0.0, 0.0, 0.0, 0.0, 0.0, 0.0, 0.0, 0.0, 0.0, 0.0, 0.0, 0.0, 0.0, 0.0, 0.0, 0.0, 0.0, 0.0, 0.0, 0.0, 0.0, 0.0, 0.0, 0.0, 0.0, 0.0, 0.0, 0.0, 0.0, 0.0, 0.0, 0.0, 0.0, 0.0, 0.0, 0.0, 0.0, 0.0, 0.0, 0.0, 0.0, 0.0, 0.0, 0.0, 0.0, 0.0, 0.0, 0.0, 0.0, 0.0, 0.0, 0.0, 0.0, 0.0, 0.0, 0.0, 0.0, 0.0, 0.0, 0.0, 0.0, 0.0, 0.0, 0.0, 0.0, 0.0, 0.0, 0.0, 0.0, 0.0, 0.0, 0.0, 0.0, 0.0, 0.0, 0.0, 0.0, 0.0, 0.0, 0.0, 0.0, 0.0, 0.0, 0.0, 0.0, 0.0, 0.0, 0.0, 0.0, 0.0, 0.0, 0.0, 0.0, 0.0, 0.0, 0.0, 0.0, 0.0, 0.0, 0.0, 0.0, 0.0, 0.0, 0.0, 0.0, 0.0, 0.0, 0.0, 0.0, 0.0, 0.0, 0.0, 0.0, 0.0, 0.0, 0.0, 0.0, 0.0, 0.0, 0.0, 0.0, 0.0, 0.0, 0.0, 0.0, 0.0, 0.0, 0.0, 0.0, 0.0, 0.0, 0.0, 0.0, 0.0, 0.0, 0.0, 0.0, 0.0, 0.0, 0.0, 0.0, 0.0, 0.0, 0.0, 0.0, 0.0, 0.0, 0.0, 0.0, 0.0, 0.0, 0.0, 0.0, 0.0, 0.0, 0.0, 0.0, 0.0, 0.0, 0.0, 0.0, 0.0, 0.0, 0.0, 0.0, 0.0, 0.0, 0.0, 0.0, 0.0, 0.0, 0.0, 0.0, 0.0, 0.0, 0.0, 0.0, 0.0, 0.0, 0.0, 0.0, 0.0, 0.0, 0.0, 0.0, 0.0, 0.0, 0.0, 0.0, 0.0, 0.0, 0.0, 0.0, 0.0])
me_plane.update()
me_circle = bpy.data.meshes.new('Circle')
me_circle.from_pydata([(0.1581, -0.2646, 0.4998), (0.1506, -0.2664, 0.4958), (0.1475, -0.2671, 0.4861), (0.1506, -0.2664, 0.4765), (0.1581, -0.2646, 0.4725), (0.1656, -0.2628, 0.4765), (0.1687, -0.2621, 0.4861), (0.1656, -0.2628, 0.4958), (0.1594, -0.27, 0.5594), (0.1192, -0.2796, 0.538), (0.1026, -0.2835, 0.4861), (0.1192, -0.2796, 0.4343), (0.1594, -0.27, 0.4128), (0.1996, -0.2604, 0.4343), (0.2162, -0.2564, 0.4861), (0.1996, -0.2604, 0.538), (0.1768, -0.2616, 0.5098), (0.1883, -0.2615, 0.5239), (0.159, -0.2685, 0.5395), (0.1584, -0.266, 0.5197), (0.1768, -0.2616, 0.4624), (0.1883, -0.2615, 0.4484), (0.2005, -0.2586, 0.4861), (0.1844, -0.2598, 0.4861), (0.1401, -0.2704, 0.4624), (0.1298, -0.2755, 0.4484), (0.159, -0.2685, 0.4327), (0.1584, -0.266, 0.4526), (0.1401, -0.2704, 0.5098), (0.1298, -0.2755, 0.5239), (0.1176, -0.2784, 0.4861), (0.1324, -0.2722, 0.4861), (0.1581, -0.2643, 0.4861)], [], [(18, 17, 15, 8), (22, 21, 13, 14), (26, 25, 11, 12), (30, 29, 9, 10), (17, 22, 14, 15), (21, 26, 12, 13), (25, 30, 10, 11), (29, 18, 8, 9), (1, 0, 19, 28), (28, 19, 18, 29), (3, 2, 31, 24), (24, 31, 30, 25), (5, 4, 27, 20), (20, 27, 26, 21), (7, 6, 23, 16), (16, 23, 22, 17), (2, 1, 28, 31), (31, 28, 29, 30), (4, 3, 24, 27), (27, 24, 25, 26), (6, 5, 20, 23), (23, 20, 21, 22), (0, 7, 16, 19), (19, 16, 17, 18), (6, 7, 0, 32), (5, 6, 32, 4), (32, 0, 1, 2), (4, 32, 2, 3)])
me_circle.polygons.foreach_set('use_smooth', [True] * 28)
_uv = me_circle.uv_layers.new(name='UVMap')
_uv.uv.foreach_set('vector', [0.0, 0.0, 0.0, 0.0, 0.0, 0.0, 0.0, 0.0, 0.0, 0.0, 0.0, 0.0, 0.0, 0.0, 0.0, 0.0, 0.0, 0.0, 0.0, 0.0, 0.0, 0.0, 0.0, 0.0, 0.0, 0.0, 0.0, 0.0, 0.0, 0.0, 0.0, 0.0, 0.0, 0.0, 0.0, 0.0, 0.0, 0.0, 0.0, 0.0, 0.0, 0.0, 0.0, 0.0, 0.0, 0.0, 0.0, 0.0, 0.0, 0.0, 0.0, 0.0, 0.0, 0.0, 0.0, 0.0, 0.0, 0.0, 0.0, 0.0, 0.0, 0.0, 0.0, 0.0, 0.0, 0.0, 0.0, 0.0, 0.0, 0.0, 0.0, 0.0, 0.0, 0.0, 0.0, 0.0, 0.0, 0.0, 0.0, 0.0, 0.0, 0.0, 0.0, 0.0, 0.0, 0.0, 0.0, 0.0, 0.0, 0.0, 0.0, 0.0, 0.0, 0.0, 0.0, 0.0, 0.0, 0.0, 0.0, 0.0, 0.0, 0.0, 0.0, 0.0, 0.0, 0.0, 0.0, 0.0, 0.0, 0.0, 0.0, 0.0, 0.0, 0.0, 0.0, 0.0, 0.0, 0.0, 0.0, 0.0, 0.0, 0.0, 0.0, 0.0, 0.0, 0.0, 0.0, 0.0, 0.0, 0.0, 0.0, 0.0, 0.0, 0.0, 0.0, 0.0, 0.0, 0.0, 0.0, 0.0, 0.0, 0.0, 0.0, 0.0, 0.0, 0.0, 0.0, 0.0, 0.0, 0.0, 0.0, 0.0, 0.0, 0.0, 0.0, 0.0, 0.0, 0.0, 0.0, 0.0, 0.0, 0.0, 0.0, 0.0, 0.0, 0.0, 0.0, 0.0, 0.0, 0.0, 0.0, 0.0, 0.0, 0.0, 0.0, 0.0, 0.0, 0.0, 0.0, 0.0, 0.0, 0.0, 0.0, 0.0, 0.0, 0.0, 0.0, 0.0, 0.0, 0.0, 0.0, 0.0, 0.0, 0.0, 0.0, 0.0, 0.0, 0.0, 0.0, 0.0, 0.0, 0.0, 0.0, 0.0, 0.0, 0.0, 0.0, 0.0, 0.0, 0.0, 0.0, 0.0, 0.0, 0.0, 0.0, 0.0, 0.0, 0.0, 0.0, 0.0, 0.0, 0.0, 0.0, 0.0])
me_circle.update()
me_plane_001 = bpy.data.meshes.new('Plane.001')
me_plane_001.from_pydata([(0.07996, -0.3053, 0.6054), (0.1094, -0.2954, 0.6218), (0.07617, -0.3081, 0.5974), (0.1088, -0.2965, 0.6151), (0.1463, -0.2872, 0.6287), (0.1908, -0.2674, 0.6341), (0.2227, -0.2472, 0.6261), (0.2555, -0.2159, 0.6054), (0.145, -0.2857, 0.636), (0.1897, -0.2679, 0.6409), (0.2191, -0.2473, 0.6333), (0.2475, -0.2216, 0.6164)], [], [(1, 0, 2, 3), (8, 1, 3, 4), (9, 8, 4, 5), (10, 9, 5, 6), (11, 10, 6, 7)])
me_plane_001.polygons.foreach_set('use_smooth', [True] * 5)
_uv = me_plane_001.uv_layers.new(name='UVMap')
_uv.uv.foreach_set('vector', [0.0, 0.0, 0.0, 0.0, 0.0, 0.0, 0.0, 0.0, 0.0, 0.0, 0.0, 0.0, 0.0, 0.0, 0.0, 0.0, 0.0, 0.0, 0.0, 0.0, 0.0, 0.0, 0.0, 0.0, 0.0, 0.0, 0.0, 0.0, 0.0, 0.0, 0.0, 0.0, 0.0, 0.0, 0.0, 0.0, 0.0, 0.0, 0.0, 0.0])
me_plane_001.materials.append(mat_balck)
me_plane_001.update()
me_plane_002 = bpy.data.meshes.new('Plane.002')
me_plane_002.from_pydata([(0.08845, -0.2909, 0.5205), (0.1149, -0.2867, 0.5397), (0.1549, -0.2764, 0.5545), (0.201, -0.2587, 0.5483), (0.2438, -0.2438, 0.5185), (0.2524, -0.2395, 0.4763), (0.07894, -0.2911, 0.4922), (0.07339, -0.2988, 0.5298), (0.09551, -0.2996, 0.5534), (0.1545, -0.2805, 0.5748), (0.2154, -0.2586, 0.5613), (0.2566, -0.234, 0.5279), (0.2756, -0.2211, 0.4938), (0.0593, -0.3052, 0.5079), (0.2224, -0.2513, 0.5334), (0.236, -0.2463, 0.5446), (0.2536, -0.2417, 0.5063), (0.2672, -0.2273, 0.5133), (0.2868, -0.2206, 0.5055), (0.2803, -0.2222, 0.5144), (0.1349, -0.2816, 0.5471), (0.1177, -0.2939, 0.564), (0.09103, -0.3091, 0.5581), (0.1053, -0.3031, 0.566), (0.08321, -0.3151, 0.5701), (0.0883, -0.3135, 0.5716), (0.2671, -0.2334, 0.4818), (0.2526, -0.2429, 0.5235), (0.1561, -0.2824, 0.5614), (0.2095, -0.263, 0.5538), (0.07168, -0.301, 0.4919), (0.1088, -0.2929, 0.5455), (0.08066, -0.2993, 0.5261), (0.2309, -0.2531, 0.5387), (0.2613, -0.2384, 0.5082), (0.1279, -0.2884, 0.5525), (0.2588, -0.2464, 0.497), (0.2738, -0.229, 0.5044), (0.2886, -0.2236, 0.5101), (0.2682, -0.2408, 0.5002), (0.2329, -0.2476, 0.5261), (0.2462, -0.2402, 0.5363), (0.2416, -0.2481, 0.5312), (0.2512, -0.2546, 0.5498), (0.2605, -0.2488, 0.5407), (0.2683, -0.257, 0.556), (0.2714, -0.2551, 0.5535), (0.06216, -0.3025, 0.5026), (0.08352, -0.2927, 0.5631), (0.1332, -0.2834, 0.584), (0.1889, -0.2634, 0.576), (0.1026, -0.2897, 0.5743), (0.1334, -0.2831, 0.5811), (0.1869, -0.2643, 0.5735), (0.08589, -0.2917, 0.5588), (0.1052, -0.2889, 0.5722), (0.1597, -0.2753, 0.5834), (0.1588, -0.2754, 0.5806), (0.1964, -0.2654, 0.5668), (0.1866, -0.2645, 0.553), (0.1928, -0.2693, 0.5589), (0.2211, -0.2695, 0.5748), (0.2097, -0.2727, 0.5783), (0.2236, -0.2727, 0.5914), (0.2182, -0.2746, 0.593), (0.08458, -0.3138, 0.5674), (0.09269, -0.311, 0.5703), (0.2167, -0.2743, 0.5904), (0.2232, -0.2721, 0.5884)], [], [(39, 26, 12, 37), (60, 29, 10, 58), (32, 31, 8, 7), (42, 27, 11, 41), (32, 7, 13, 47), (35, 28, 9, 21), (29, 33, 15, 10), (27, 34, 17, 11), (37, 12, 18, 38), (31, 35, 21, 8), (8, 21, 23, 22), (65, 66, 25, 24), (1, 20, 35, 31), (4, 16, 34, 27), (3, 14, 33, 29), (20, 2, 28, 35), (0, 32, 30, 6), (40, 4, 27, 42), (0, 1, 31, 32), (59, 3, 29, 60), (36, 5, 26, 39), (16, 36, 39, 34), (17, 37, 38, 19), (34, 39, 37, 17), (14, 40, 42, 33), (33, 42, 41, 15), (15, 41, 44, 43), (43, 44, 46, 45), (57, 53, 50, 56), (55, 52, 49, 51), (54, 55, 51, 48), (52, 57, 56, 49), (2, 59, 60, 28), (28, 60, 58, 9), (58, 10, 61, 62), (67, 68, 63, 64), (22, 23, 66, 65), (62, 61, 68, 67)])
me_plane_002.polygons.foreach_set('use_smooth', [True] * 38)
_uv = me_plane_002.uv_layers.new(name='UVMap')
_uv.uv.foreach_set('vector', [0.0, 0.0, 0.0, 0.0, 0.0, 0.0, 0.0, 0.0, 0.0, 0.0, 0.0, 0.0, 0.0, 0.0, 0.0, 0.0, 0.0, 0.0, 0.0, 0.0, 0.0, 0.0, 0.0, 0.0, 0.0, 0.0, 0.0, 0.0, 0.0, 0.0, 0.0, 0.0, 0.0, 0.0, 0.0, 0.0, 0.0, 0.0, 0.0, 0.0, 0.0, 0.0, 0.0, 0.0, 0.0, 0.0, 0.0, 0.0, 0.0, 0.0, 0.0, 0.0, 0.0, 0.0, 0.0, 0.0, 0.0, 0.0, 0.0, 0.0, 0.0, 0.0, 0.0, 0.0, 0.0, 0.0, 0.0, 0.0, 0.0, 0.0, 0.0, 0.0, 0.0, 0.0, 0.0, 0.0, 0.0, 0.0, 0.0, 0.0, 0.0, 0.0, 0.0, 0.0, 0.0, 0.0, 0.0, 0.0, 0.0, 0.0, 0.0, 0.0, 0.0, 0.0, 0.0, 0.0, 0.0, 0.0, 0.0, 0.0, 0.0, 0.0, 0.0, 0.0, 0.0, 0.0, 0.0, 0.0, 0.0, 0.0, 0.0, 0.0, 0.0, 0.0, 0.0, 0.0, 0.0, 0.0, 0.0, 0.0, 0.0, 0.0, 0.0, 0.0, 0.0, 0.0, 0.0, 0.0, 0.0, 0.0, 0.0, 0.0, 0.0, 0.0, 0.0, 0.0, 0.0, 0.0, 0.0, 0.0, 0.0, 0.0, 0.0, 0.0, 0.0, 0.0, 0.0, 0.0, 0.0, 0.0, 0.0, 0.0, 0.0, 0.0, 0.0, 0.0, 0.0, 0.0, 0.0, 0.0, 0.0, 0.0, 0.0, 0.0, 0.0, 0.0, 0.0, 0.0, 0.0, 0.0, 0.0, 0.0, 0.0, 0.0, 0.0, 0.0, 0.0, 0.0, 0.0, 0.0, 0.0, 0.0, 0.0, 0.0, 0.0, 0.0, 0.0, 0.0, 0.0, 0.0, 0.0, 0.0, 0.0, 0.0, 0.0, 0.0, 0.0, 0.0, 0.0, 0.0, 0.0, 0.0, 0.0, 0.0, 0.0, 0.0, 0.0, 0.0, 0.0, 0.0, 0.0, 0.0, 0.0, 0.0, 0.0, 0.0, 0.0, 0.0, 0.0, 0.0, 0.0, 0.0, 0.0, 0.0, 0.0, 0.0, 0.0, 0.0, 0.0, 0.0, 0.0, 0.0, 0.0, 0.0, 0.0, 0.0, 0.0, 0.0, 0.0, 0.0, 0.0, 0.0, 0.0, 0.0, 0.0, 0.0, 0.0, 0.0, 0.0, 0.0, 0.0, 0.0, 0.0, 0.0, 0.0, 0.0, 0.0, 0.0, 0.0, 0.0, 0.0, 0.0, 0.0, 0.0, 0.0, 0.0, 0.0, 0.0, 0.0, 0.0, 0.0, 0.0, 0.0, 0.0, 0.0, 0.0, 0.0, 0.0, 0.0, 0.0, 0.0, 0.0, 0.0, 0.0, 0.0, 0.0, 0.0, 0.0, 0.0, 0.0, 0.0, 0.0, 0.0, 0.0, 0.0, 0.0, 0.0, 0.0, 0.0, 0.0, 0.0, 0.0, 0.0, 0.0])
me_plane_002.materials.append(mat_balck)
me_plane_002.update()
me_plane_003 = bpy.data.meshes.new('Plane.003')
me_plane_003.from_pydata([(0.001584, -0.4159, 0.3822), (0.0, -0.4169, 0.3834), (0.0, -0.4278, 0.4091), (0.0, -0.4323, 0.4348), (0.0, -0.4122, 0.4394), (0.007542, -0.407, 0.4336), (0.004921, -0.4142, 0.4021), (0.00654, -0.4155, 0.4234), (0.0, -0.364, 0.454), (0.005173, -0.3637, 0.4454), (0.0, -0.3773, 0.4504), (0.006836, -0.3718, 0.4432)], [], [(1, 0, 6, 2), (3, 2, 6, 7), (4, 3, 7, 5), (10, 11, 9, 8), (4, 5, 11, 10)])
me_plane_003.polygons.foreach_set('use_smooth', [True] * 5)
_uv = me_plane_003.uv_layers.new(name='UVMap')
_uv.uv.foreach_set('vector', [0.0, 0.0, 0.0, 0.0, 0.0, 0.0, 0.0, 0.0, 0.0, 0.0, 0.0, 0.0, 0.0, 0.0, 0.0, 0.0, 0.0, 0.0, 0.0, 0.0, 0.0, 0.0, 0.0, 0.0, 0.0, 0.0, 0.0, 0.0, 0.0, 0.0, 0.0, 0.0, 0.0, 0.0, 0.0, 0.0, 0.0, 0.0, 0.0, 0.0])
me_plane_003.materials.append(mat_balck)
me_plane_003.update()

# ---- objects
ob_head = bpy.data.objects.new('head', me_plane)
ob_eyes = bpy.data.objects.new('eyes', me_circle)
ob_head_001 = bpy.data.objects.new('head.001', me_plane_001)
ob_head_002 = bpy.data.objects.new('head.002', me_plane_002)
ob_head_nose = bpy.data.objects.new('head.nose', me_plane_003)

# ---- transforms, parenting, visibility, modifiers, constraints
ob_head.location = (0.0, 0.0, 0.0)
ob_head.color = (1.0, 0.5, 0.3961, 1.0)
_m = ob_head.modifiers.new('Mirror', 'MIRROR')
_m.use_clip = True
_m = ob_head.modifiers.new('Subdivision', 'SUBSURF')
_m.levels = 2
ob_eyes.location = (0.0, 0.0, 0.0)
_m = ob_eyes.modifiers.new('Mirror', 'MIRROR')
_m = ob_eyes.modifiers.new('Subdivision', 'SUBSURF')
_m.levels = 2
ob_head_001.location = (0.0, 0.0, 0.0)
ob_head_001.color = (1.0, 0.5, 0.3961, 1.0)
_m = ob_head_001.modifiers.new('Mirror', 'MIRROR')
_m.use_clip = True
_m = ob_head_001.modifiers.new('Subdivision', 'SUBSURF')
_m.levels = 2
ob_head_002.location = (0.0, 0.0, 0.0)
ob_head_002.color = (1.0, 0.5, 0.3961, 1.0)
_m = ob_head_002.modifiers.new('Mirror', 'MIRROR')
_m.use_clip = True
_m = ob_head_002.modifiers.new('Subdivision', 'SUBSURF')
_m.levels = 2
ob_head_nose.location = (0.0, 0.0, 0.0)
ob_head_nose.color = (1.0, 0.5, 0.3961, 1.0)
_m = ob_head_nose.modifiers.new('Mirror', 'MIRROR')
_m.use_clip = True
_m = ob_head_nose.modifiers.new('Subdivision', 'SUBSURF')
_m.show_render = False
_m.levels = 2

# ---- collection membership
col_collection.objects.link(ob_head)
col_collection.objects.link(ob_eyes)
col_collection.objects.link(ob_head_001)
col_collection.objects.link(ob_head_002)
col_collection.objects.link(ob_head_nose)

# ---- scene / render settings (as saved in the file)
scene.frame_start = 1; scene.frame_end = 250; scene.frame_set(1)
scene.render.engine = 'BLENDER_EEVEE_NEXT'
bpy.context.view_layer.update()

# ---- added for rendering (the .blend has no active camera and no usable light): camera, sun
cam_auto = bpy.data.cameras.new('AutoCamera')
cam_auto.lens = 50.0
cam_auto.sensor_width = 36.0
cam_auto.clip_end = 1000.0
ob_auto_camera = bpy.data.objects.new('AutoCamera', cam_auto)
scene.collection.objects.link(ob_auto_camera)
ob_auto_camera.location = (1.52675, -1.8147, 1.6262)
ob_auto_camera.rotation_euler = (1.09748, -7.21219e-08, 0.694738)
scene.camera = ob_auto_camera
light_auto_sun = bpy.data.lights.new('AutoSun', 'SUN')
light_auto_sun.energy = 3.0
light_auto_sun.angle = 0.0523599
ob_auto_sun = bpy.data.objects.new('AutoSun', light_auto_sun)
scene.collection.objects.link(ob_auto_sun)
ob_auto_sun.rotation_euler = (0.872665, 0.174533, 0.523599)
bpy.context.view_layer.update()
